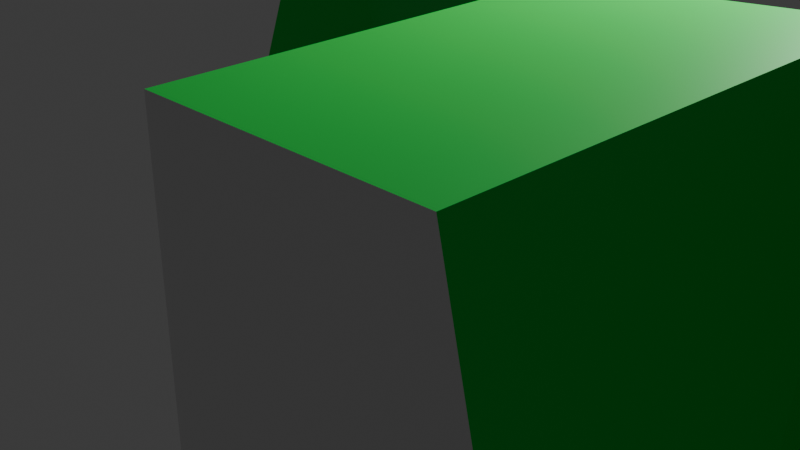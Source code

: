 # Source: hut.blend  (saved by Blender 4.5.90; exported with 4.5.12 LTS)
import bpy
from mathutils import Matrix  # noqa: F401  (used for matrix-valued properties, if any)

bpy.ops.wm.read_factory_settings(use_empty=True)
scene = bpy.context.scene
scene.name = 'Scene'

# ---- collections
col_collection = bpy.data.collections.new('Collection'); scene.collection.children.link(col_collection)

# ---- materials (node trees are filled in below, after node groups)
mat_material = bpy.data.materials.new('Material')
mat_material.alpha_threshold = 0.0
mat_material.roughness = 0.5
mat_material.line_color = (0.0, 0.0, 0.0, 1.0)
mat_material_001 = bpy.data.materials.new('Material.001')

# ---- material node trees
mat_material.use_nodes = True; mat_material.node_tree.nodes.clear()
_N = mat_material.node_tree.nodes; _L = mat_material.node_tree.links
n0 = _N.new('ShaderNodeOutputMaterial'); n0.name = 'Material Output'; n0.location = (200, 100)
n1 = _N.new('ShaderNodeBsdfPrincipled'); n1.name = 'Principled BSDF'; n1.location = (-200, 100)
n1.inputs[0].default_value = (0.009816, 0.8, 0.08771, 1.0)
n1.inputs[3].default_value = 1.45
_L.new(n1.outputs[0], n0.inputs[0])
n0.is_active_output = True
mat_material_001.use_nodes = True; mat_material_001.node_tree.nodes.clear()
_N = mat_material_001.node_tree.nodes; _L = mat_material_001.node_tree.links
n0 = _N.new('ShaderNodeBsdfPrincipled'); n0.name = 'Principled BSDF'; n0.location = (-200, 100)
n1 = _N.new('ShaderNodeOutputMaterial'); n1.name = 'Material Output'; n1.location = (200, 100)
_L.new(n0.outputs[0], n1.inputs[0])
n1.is_active_output = True

# ---- world
world_world = bpy.data.worlds.new('World'); scene.world = world_world
world_world.use_nodes = True; world_world.node_tree.nodes.clear()
_N = world_world.node_tree.nodes; _L = world_world.node_tree.links
n0 = _N.new('ShaderNodeOutputWorld'); n0.name = 'World Output'; n0.location = (200, 100)
n1 = _N.new('ShaderNodeBackground'); n1.name = 'Background'; n1.location = (-200, 100)
n1.inputs[0].default_value = (0.05088, 0.05088, 0.05088, 1.0)
_L.new(n1.outputs[0], n0.inputs[0])
n0.is_active_output = True
world_world.color = (0.05088, 0.05088, 0.05088)
world_world.sun_shadow_jitter_overblur = 0.0

# ---- cameras
cam_camera = bpy.data.cameras.new('Camera')
cam_camera.clip_end = 100.0
cam_camera.ortho_scale = 7.314

# ---- lights
light_light = bpy.data.lights.new('Light', 'POINT')
light_light.energy = 1000.0
light_light.shadow_soft_size = 0.1

# ---- meshes
me_cube = bpy.data.meshes.new('Cube')
me_cube.from_pydata([(1.0, 1.0, 1.0), (1.111, 1.992, -2.011), (-0.2111, -0.698, 3.949), (1.072, -0.008144, -2.001), (-1.0, 1.0, 1.0), (-0.9872, 2.001, -2.005), (-1.0, -1.0, 1.0), (-0.9988, 0.0001965, -2.0), (4.345, 0.4078, 1.382), (3.366, 1.357, -1.22), (2.98, -1.423, 3.226), (3.304, -0.642, -1.207), (6.587, -0.0502, 0.607), (6.927, 0.7378, -2.041), (5.218, -1.748, 3.487), (6.809, -1.258, -2.02), (10.13, -0.6831, 1.15), (8.87, -0.01001, -0.7555), (11.13, -2.381, 4.179), (8.735, -2.005, -0.7336), (2.98, -4.43, 3.226), (3.223, -3.648, -1.19), (5.218, -4.756, 3.487), (6.645, -4.261, -1.991), (3.112, -4.515, 1.469), (5.956, -4.907, 1.048), (4.099, -4.593, 3.356), (4.534, -4.711, 1.259), (3.178, -4.557, 0.5907), (6.325, -4.982, -0.1709), (4.659, -4.674, 3.421), (4.08, -3.792, -1.409), (3.046, -4.473, 2.347), (5.587, -4.831, 2.267), (3.54, -4.512, 3.291), (5.791, -4.098, -1.81), (5.245, -4.809, 1.153), (3.823, -4.613, 1.364), (4.317, -4.652, 2.307), (3.965, -4.663, 0.4003), (3.682, -4.562, 2.327), (4.952, -4.741, 2.287), (5.538, -4.876, 0.01949), (5.956, -0.6773, -1.84), (5.077, -0.5196, -1.643), (3.823, -1.188, 1.364), (4.534, -1.286, 1.259), (4.752, -1.344, 0.2099), (4.197, -0.3687, -1.433), (5.245, -1.383, 1.153), (3.965, -1.238, 0.4003), (5.538, -1.451, 0.01949), (1.111, 1.992, -2.011), (1.072, -0.008144, -2.001), (-0.9872, 2.001, -2.005), (-0.9988, 0.0001965, -2.0), (3.366, 1.357, -1.22), (3.304, -0.642, -1.207), (6.927, 0.7378, -2.041), (6.809, -1.258, -2.02), (8.87, -0.01001, -0.7555), (8.735, -2.005, -0.7336), (3.223, -3.648, -1.19), (6.645, -4.261, -1.991), (4.08, -3.792, -1.409), (5.791, -4.098, -1.81), (5.956, -0.6773, -1.84), (5.077, -0.5196, -1.643), (4.197, -0.3687, -1.433), (3.304, -0.642, -1.207), (3.366, 1.357, -1.22), (6.809, -1.258, -2.02), (6.927, 0.7378, -2.041), (4.08, -3.792, -1.409), (3.223, -3.648, -1.19), (6.645, -4.261, -1.991), (5.791, -4.098, -1.81), (3.242, -0.6415, -1.477), (5.956, -0.6773, -1.84), (5.077, -0.5196, -1.643), (4.197, -0.3687, -1.433), (3.304, -0.642, -1.207), (3.366, 1.357, -1.22), (6.809, -1.258, -2.02), (6.927, 0.7378, -2.041), (4.08, -3.792, -1.409), (3.223, -3.648, -1.19), (6.645, -4.261, -1.991), (5.791, -4.098, -1.81), (4.936, -3.942, -1.616), (5.956, -0.6773, -1.84), (5.077, -0.5196, -1.643), (4.197, -0.3687, -1.433), (3.303, 1.358, -1.49), (6.865, 0.7383, -2.311), (6.747, -1.258, -2.29), (3.242, -0.6401, -1.477), (6.747, -1.257, -2.29), (6.582, -4.259, -2.261), (5.728, -4.096, -2.08), (4.873, -3.94, -1.886), (4.017, -3.79, -1.679), (3.161, -3.646, -1.46), (4.996, -3.942, -1.346), (5.852, -4.099, -1.54), (6.017, -0.6777, -1.57), (5.138, -0.5201, -1.373), (4.144, -3.792, -1.14), (5.0, -3.942, -1.347), (5.142, -0.5201, -1.373), (4.262, -0.3691, -1.163)], [], [(0, 4, 6, 2), (3, 2, 6, 7), (7, 6, 4, 5), (17, 19, 61, 60), (0, 2, 10, 8), (5, 4, 0, 1), (8, 10, 14, 12), (2, 3, 11, 10), (1, 0, 8, 9), (5, 1, 52, 54), (3, 7, 55, 53), (9, 8, 12, 13), (7, 5, 54, 55), (23, 35, 65, 63), (17, 16, 18, 19), (14, 15, 19, 18), (12, 14, 18, 16), (13, 12, 16, 17), (42, 35, 23, 29), (15, 14, 22, 33, 25, 29, 23), (10, 11, 21, 28, 24, 32, 20), (14, 10, 20, 34, 26, 30, 22), (41, 36, 25, 33), (40, 37, 27, 38), (42, 36, 49, 51), (35, 43, 66, 65), (24, 28, 39, 37), (28, 21, 31, 39), (34, 40, 38, 26), (20, 32, 40, 34), (32, 24, 37, 40), (30, 41, 33, 22), (26, 38, 41, 30), (38, 27, 36, 41), (36, 42, 29, 25), (36, 27, 46, 49), (27, 37, 45, 46), (50, 48, 44, 47), (45, 50, 47, 46), (46, 47, 51, 49), (47, 44, 43, 51), (39, 31, 48, 50), (35, 42, 51, 43), (37, 39, 50, 45), (43, 44, 67, 66), (54, 52, 53, 55), (53, 52, 56, 57), (59, 58, 60, 61), (65, 66, 78, 76), (66, 67, 79, 78), (64, 62, 74, 73), (68, 64, 73, 80), (44, 48, 68, 67), (31, 21, 62, 64), (13, 17, 60, 58), (15, 23, 63, 59), (11, 3, 53, 57), (19, 15, 59, 61), (9, 13, 58, 56), (21, 11, 57, 62), (1, 9, 56, 52), (48, 31, 64, 68), (70, 72, 84, 82), (79, 80, 92, 91), (71, 75, 87, 83), (76, 78, 90, 88), (58, 59, 71, 72), (59, 63, 75, 71), (67, 68, 80, 79), (57, 56, 70, 69), (56, 58, 72, 70), (62, 57, 69, 74), (63, 65, 76, 75), (74, 69, 81, 86), (75, 76, 88, 87), (69, 70, 82, 81), (80, 73, 85, 92), (73, 74, 86, 85), (78, 79, 91, 90), (72, 71, 83, 84), (77, 93, 94, 95), (82, 93, 77, 81), (84, 94, 93, 82), (83, 95, 94, 84), (81, 77, 95, 83), (96, 97, 98, 99, 100, 101, 102), (83, 97, 96, 81), (87, 98, 97, 83), (88, 99, 98, 87), (89, 100, 99, 88), (85, 101, 100, 89), (86, 102, 101, 85), (81, 96, 102, 86), (103, 104, 105, 106), (88, 104, 103, 89), (90, 105, 104, 88), (91, 106, 105, 90), (89, 103, 106, 91), (107, 108, 109, 110), (89, 108, 107, 85), (91, 109, 108, 89), (92, 110, 109, 91), (85, 107, 110, 92)])
me_cube.polygons.foreach_set('material_index', [0, 0, 0, 0, 0, 0, 0, 0, 0, 0, 0, 0, 0, 1, 0, 0, 0, 0, 1, 0, 0, 0, 1, 1, 0, 0, 1, 1, 1, 1, 1, 1, 1, 1, 1, 0, 0, 0, 0, 0, 0, 0, 0, 0, 0, 0, 0, 0, 0, 0, 1, 0, 0, 1, 0, 0, 0, 0, 0, 0, 0, 0, 0, 0, 0, 0, 0, 0, 0, 0, 0, 0, 1, 0, 1, 0, 0, 1, 0, 0, 0, 0, 0, 0, 0, 0, 0, 0, 0, 0, 0, 0, 0, 0, 0, 0, 0, 0, 0, 0, 0, 0, 0])
_uv = me_cube.uv_layers.new(name='UVMap')
_uv.uv.foreach_set('vector', [0.625, 0.5, 0.875, 0.5, 0.875, 0.75, 0.7764, 0.7122, 0.375, 0.75, 0.7764, 0.7122, 0.625, 1.0, 0.375, 1.0, 0.375, 0.0, 0.625, 0.0, 0.625, 0.25, 0.375, 0.25, 0.375, 0.5, 0.375, 0.75, 0.375, 0.75, 0.375, 0.5, 0.625, 0.5, 0.7764, 0.7122, 0.7764, 0.7122, 0.625, 0.5, 0.375, 0.25, 0.625, 0.25, 0.625, 0.5, 0.375, 0.5, 0.625, 0.5, 0.7764, 0.7122, 0.7764, 0.7122, 0.625, 0.5, 0.7764, 0.7122, 0.375, 0.75, 0.375, 0.75, 0.7764, 0.7122, 0.375, 0.5, 0.625, 0.5, 0.625, 0.5, 0.375, 0.5, 0.375, 0.25, 0.375, 0.5, 0.375, 0.5, 0.375, 0.25, 0.375, 0.75, 0.375, 1.0, 0.375, 1.0, 0.375, 0.75, 0.375, 0.5, 0.625, 0.5, 0.625, 0.5, 0.375, 0.5, 0.375, 0.0, 0.375, 0.25, 0.375, 0.25, 0.375, 0.0, 0.375, 0.75, 0.375, 0.75, 0.375, 0.75, 0.375, 0.75, 0.375, 0.5, 0.625, 0.5, 0.7764, 0.7122, 0.375, 0.75, 0.7764, 0.7122, 0.375, 0.75, 0.375, 0.75, 0.7764, 0.7122, 0.625, 0.5, 0.7764, 0.7122, 0.7764, 0.7122, 0.625, 0.5, 0.375, 0.5, 0.625, 0.5, 0.625, 0.5, 0.375, 0.5, 0.4753, 0.7406, 0.375, 0.75, 0.375, 0.75, 0.4753, 0.7406, 0.375, 0.75, 0.7764, 0.7122, 0.7764, 0.7122, 0.676, 0.7217, 0.5757, 0.7311, 0.4753, 0.7406, 0.375, 0.75, 0.7764, 0.7122, 0.375, 0.75, 0.375, 0.75, 0.4753, 0.7406, 0.5757, 0.7311, 0.676, 0.7217, 0.7764, 0.7122, 0.7764, 0.7122, 0.7764, 0.7122, 0.7764, 0.7122, 0.7764, 0.7122, 0.7764, 0.7122, 0.7764, 0.7122, 0.7764, 0.7122, 0.676, 0.7217, 0.5757, 0.7311, 0.5757, 0.7311, 0.676, 0.7217, 0.676, 0.7217, 0.5757, 0.7311, 0.5757, 0.7311, 0.676, 0.7217, 0.4753, 0.7406, 0.5757, 0.7311, 0.5757, 0.7311, 0.4753, 0.7406, 0.375, 0.75, 0.375, 0.75, 0.375, 0.75, 0.375, 0.75, 0.5757, 0.7311, 0.4753, 0.7406, 0.4753, 0.7406, 0.5757, 0.7311, 0.4753, 0.7406, 0.375, 0.75, 0.375, 0.75, 0.4753, 0.7406, 0.7764, 0.7122, 0.676, 0.7217, 0.676, 0.7217, 0.7764, 0.7122, 0.7764, 0.7122, 0.676, 0.7217, 0.676, 0.7217, 0.7764, 0.7122, 0.676, 0.7217, 0.5757, 0.7311, 0.5757, 0.7311, 0.676, 0.7217, 0.7764, 0.7122, 0.676, 0.7217, 0.676, 0.7217, 0.7764, 0.7122, 0.7764, 0.7122, 0.676, 0.7217, 0.676, 0.7217, 0.7764, 0.7122, 0.676, 0.7217, 0.5757, 0.7311, 0.5757, 0.7311, 0.676, 0.7217, 0.5757, 0.7311, 0.4753, 0.7406, 0.4753, 0.7406, 0.5757, 0.7311, 0.5757, 0.7311, 0.5757, 0.7311, 0.5757, 0.7311, 0.5757, 0.7311, 0.5757, 0.7311, 0.5757, 0.7311, 0.5757, 0.7311, 0.5757, 0.7311, 0.4753, 0.7406, 0.375, 0.75, 0.375, 0.75, 0.4753, 0.7406, 0.5757, 0.7311, 0.4753, 0.7406, 0.4753, 0.7406, 0.5757, 0.7311, 0.5757, 0.7311, 0.4753, 0.7406, 0.4753, 0.7406, 0.5757, 0.7311, 0.4753, 0.7406, 0.375, 0.75, 0.375, 0.75, 0.4753, 0.7406, 0.4753, 0.7406, 0.375, 0.75, 0.375, 0.75, 0.4753, 0.7406, 0.375, 0.75, 0.4753, 0.7406, 0.4753, 0.7406, 0.375, 0.75, 0.5757, 0.7311, 0.4753, 0.7406, 0.4753, 0.7406, 0.5757, 0.7311, 0.375, 0.75, 0.375, 0.75, 0.375, 0.75, 0.375, 0.75, 0.125, 0.5, 0.375, 0.5, 0.375, 0.75, 0.125, 0.75, 0.375, 0.75, 0.375, 0.5, 0.375, 0.5, 0.375, 0.75, 0.375, 0.75, 0.375, 0.5, 0.375, 0.5, 0.375, 0.75, 0.375, 0.75, 0.375, 0.75, 0.375, 0.75, 0.375, 0.75, 0.375, 0.75, 0.375, 0.75, 0.375, 0.75, 0.375, 0.75, 0.375, 0.75, 0.375, 0.75, 0.375, 0.75, 0.375, 0.75, 0.375, 0.75, 0.375, 0.75, 0.375, 0.75, 0.375, 0.75, 0.375, 0.75, 0.375, 0.75, 0.375, 0.75, 0.375, 0.75, 0.375, 0.75, 0.375, 0.75, 0.375, 0.75, 0.375, 0.75, 0.375, 0.5, 0.375, 0.5, 0.375, 0.5, 0.375, 0.5, 0.375, 0.75, 0.375, 0.75, 0.375, 0.75, 0.375, 0.75, 0.375, 0.75, 0.375, 0.75, 0.375, 0.75, 0.375, 0.75, 0.375, 0.75, 0.375, 0.75, 0.375, 0.75, 0.375, 0.75, 0.375, 0.5, 0.375, 0.5, 0.375, 0.5, 0.375, 0.5, 0.375, 0.75, 0.375, 0.75, 0.375, 0.75, 0.375, 0.75, 0.375, 0.5, 0.375, 0.5, 0.375, 0.5, 0.375, 0.5, 0.375, 0.75, 0.375, 0.75, 0.375, 0.75, 0.375, 0.75, 0.375, 0.5, 0.375, 0.5, 0.375, 0.5, 0.375, 0.5, 0.375, 0.75, 0.375, 0.75, 0.375, 0.75, 0.375, 0.75, 0.375, 0.75, 0.375, 0.75, 0.375, 0.75, 0.375, 0.75, 0.375, 0.75, 0.375, 0.75, 0.375, 0.75, 0.375, 0.75, 0.375, 0.5, 0.375, 0.75, 0.375, 0.75, 0.375, 0.5, 0.375, 0.75, 0.375, 0.75, 0.375, 0.75, 0.375, 0.75, 0.375, 0.75, 0.375, 0.75, 0.375, 0.75, 0.375, 0.75, 0.375, 0.75, 0.375, 0.5, 0.375, 0.5, 0.375, 0.75, 0.375, 0.5, 0.375, 0.5, 0.375, 0.5, 0.375, 0.5, 0.375, 0.75, 0.375, 0.75, 0.375, 0.75, 0.375, 0.75, 0.375, 0.75, 0.375, 0.75, 0.375, 0.75, 0.375, 0.75, 0.375, 0.75, 0.375, 0.75, 0.375, 0.75, 0.375, 0.75, 0.375, 0.75, 0.375, 0.75, 0.375, 0.75, 0.375, 0.75, 0.375, 0.75, 0.375, 0.5, 0.375, 0.5, 0.375, 0.75, 0.375, 0.75, 0.375, 0.75, 0.375, 0.75, 0.375, 0.75, 0.375, 0.75, 0.375, 0.75, 0.375, 0.75, 0.375, 0.75, 0.375, 0.75, 0.375, 0.75, 0.375, 0.75, 0.375, 0.75, 0.375, 0.5, 0.375, 0.75, 0.375, 0.75, 0.375, 0.5, 0.375, 0.75, 0.375, 0.5, 0.375, 0.5, 0.375, 0.75, 0.375, 0.5, 0.375, 0.5, 0.375, 0.75, 0.375, 0.75, 0.375, 0.5, 0.375, 0.5, 0.375, 0.5, 0.375, 0.5, 0.375, 0.75, 0.375, 0.75, 0.375, 0.5, 0.375, 0.5, 0.375, 0.75, 0.375, 0.75, 0.375, 0.75, 0.375, 0.75, 0.375, 0.75, 0.375, 0.75, 0.375, 0.75, 0.375, 0.75, 0.375, 0.75, 0.375, 0.75, 0.375, 0.75, 0.375, 0.75, 0.375, 0.75, 0.375, 0.75, 0.375, 0.75, 0.375, 0.75, 0.375, 0.75, 0.375, 0.75, 0.375, 0.75, 0.375, 0.75, 0.375, 0.75, 0.375, 0.75, 0.375, 0.75, 0.375, 0.75, 0.375, 0.75, 0.375, 0.75, 0.375, 0.75, 0.375, 0.75, 0.375, 0.75, 0.375, 0.75, 0.375, 0.75, 0.375, 0.75, 0.375, 0.75, 0.375, 0.75, 0.375, 0.75, 0.375, 0.75, 0.375, 0.75, 0.375, 0.75, 0.375, 0.75, 0.375, 0.75, 0.375, 0.75, 0.375, 0.75, 0.375, 0.75, 0.375, 0.75, 0.375, 0.75, 0.375, 0.75, 0.375, 0.75, 0.375, 0.75, 0.375, 0.75, 0.375, 0.75, 0.375, 0.75, 0.375, 0.75, 0.375, 0.75, 0.375, 0.75, 0.375, 0.75, 0.375, 0.75, 0.375, 0.75, 0.375, 0.75, 0.375, 0.75, 0.375, 0.75, 0.375, 0.75, 0.375, 0.75, 0.375, 0.75, 0.375, 0.75, 0.375, 0.75, 0.375, 0.75, 0.375, 0.75, 0.375, 0.75, 0.375, 0.75, 0.375, 0.75, 0.375, 0.75, 0.375, 0.75, 0.375, 0.75, 0.375, 0.75, 0.375, 0.75, 0.375, 0.75, 0.375, 0.75, 0.375, 0.75, 0.375, 0.75])
me_cube.materials.append(mat_material)
me_cube.materials.append(mat_material_001)
me_cube.use_mirror_vertex_groups = False
me_cube.update()

# ---- objects
ob_cube_col = bpy.data.objects.new('Cube-col', me_cube)
ob_light = bpy.data.objects.new('Light', light_light)
ob_camera = bpy.data.objects.new('Camera', cam_camera)

# ---- transforms, parenting, visibility, modifiers, constraints
ob_cube_col.location = (0.0, 0.0, 0.0)
ob_cube_col.lock_rotations_4d = False
ob_cube_col.empty_display_type = 'ARROWS'
ob_cube_col.lineart.crease_threshold = 0.0
ob_light.location = (4.076, 1.005, 5.904)
ob_light.rotation_euler = (0.6503, 0.05522, 1.866)
ob_light.lock_rotations_4d = False
ob_light.empty_display_type = 'ARROWS'
ob_light.color = (0.0, 0.0, 0.0, 0.0)
ob_light.lineart.crease_threshold = 0.0
ob_camera.location = (7.359, -6.926, 4.958)
ob_camera.rotation_euler = (1.109, 0.0, 0.8149)
ob_camera.lock_rotations_4d = False
ob_camera.empty_display_type = 'ARROWS'
ob_camera.color = (0.0, 0.0, 0.0, 0.0)
ob_camera.display_type = 'WIRE'
ob_camera.lineart.crease_threshold = 0.0

# ---- collection membership
col_collection.objects.link(ob_cube_col)
col_collection.objects.link(ob_light)
col_collection.objects.link(ob_camera)

# ---- scene / render settings (as saved in the file)
scene.camera = ob_camera
scene.frame_start = 1; scene.frame_end = 250; scene.frame_set(48)
scene.render.engine = 'BLENDER_EEVEE_NEXT'
bpy.context.view_layer.update()
